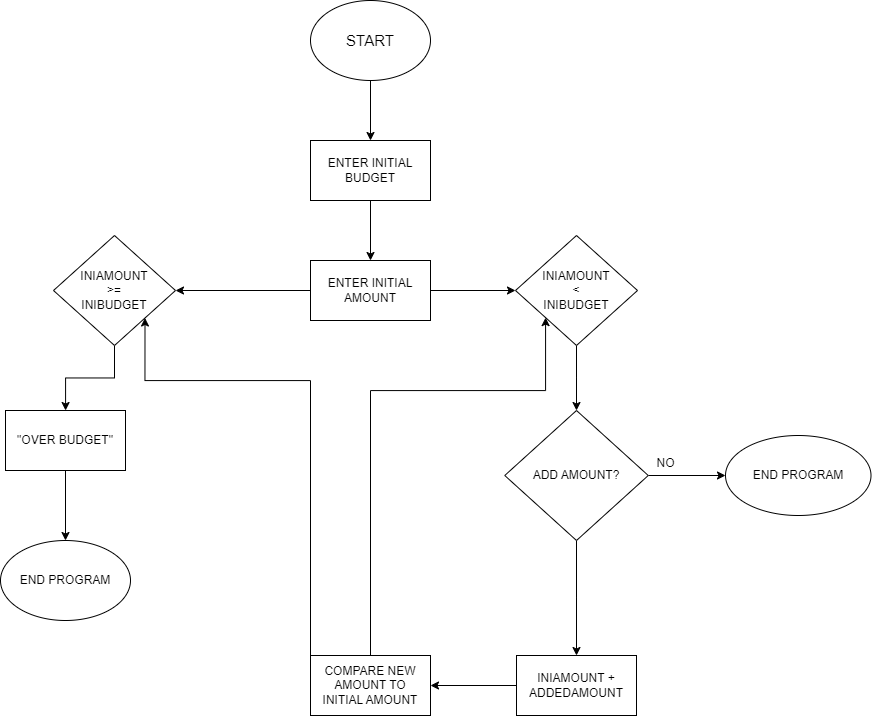

The diagram above was exported from draw.io. Its source (the exported page's mxGraphModel, read from the mxfile embedded in the PNG):
<mxGraphModel dx="1769" dy="957" grid="1" gridSize="10" guides="1" tooltips="1" connect="1" arrows="1" fold="1" page="1" pageScale="1" pageWidth="850" pageHeight="1100" math="0" shadow="0">
  <root>
    <mxCell id="0" />
    <mxCell id="1" parent="0" />
    <mxCell id="r0u4dpcHJjE5wuigrc2z-10" value="" style="edgeStyle=orthogonalEdgeStyle;rounded=0;orthogonalLoop=1;jettySize=auto;html=1;" edge="1" parent="1" source="r0u4dpcHJjE5wuigrc2z-1" target="r0u4dpcHJjE5wuigrc2z-2">
      <mxGeometry relative="1" as="geometry" />
    </mxCell>
    <mxCell id="r0u4dpcHJjE5wuigrc2z-1" value="&lt;font style=&quot;font-size: 15px;&quot;&gt;START&lt;/font&gt;" style="ellipse;whiteSpace=wrap;html=1;" vertex="1" parent="1">
      <mxGeometry x="365" y="20" width="120" height="80" as="geometry" />
    </mxCell>
    <mxCell id="r0u4dpcHJjE5wuigrc2z-11" value="" style="edgeStyle=orthogonalEdgeStyle;rounded=0;orthogonalLoop=1;jettySize=auto;html=1;" edge="1" parent="1" source="r0u4dpcHJjE5wuigrc2z-2" target="r0u4dpcHJjE5wuigrc2z-3">
      <mxGeometry relative="1" as="geometry" />
    </mxCell>
    <mxCell id="r0u4dpcHJjE5wuigrc2z-2" value="ENTER INITIAL&lt;div&gt;BUDGET&lt;/div&gt;" style="rounded=0;whiteSpace=wrap;html=1;" vertex="1" parent="1">
      <mxGeometry x="365" y="160" width="120" height="60" as="geometry" />
    </mxCell>
    <mxCell id="r0u4dpcHJjE5wuigrc2z-13" style="edgeStyle=orthogonalEdgeStyle;rounded=0;orthogonalLoop=1;jettySize=auto;html=1;exitX=0;exitY=0.5;exitDx=0;exitDy=0;entryX=1;entryY=0.5;entryDx=0;entryDy=0;" edge="1" parent="1" source="r0u4dpcHJjE5wuigrc2z-3" target="r0u4dpcHJjE5wuigrc2z-6">
      <mxGeometry relative="1" as="geometry" />
    </mxCell>
    <mxCell id="r0u4dpcHJjE5wuigrc2z-16" value="" style="edgeStyle=orthogonalEdgeStyle;rounded=0;orthogonalLoop=1;jettySize=auto;html=1;" edge="1" parent="1" source="r0u4dpcHJjE5wuigrc2z-3" target="r0u4dpcHJjE5wuigrc2z-4">
      <mxGeometry relative="1" as="geometry" />
    </mxCell>
    <mxCell id="r0u4dpcHJjE5wuigrc2z-3" value="ENTER INITIAL&lt;div&gt;AMOUNT&lt;/div&gt;" style="rounded=0;whiteSpace=wrap;html=1;" vertex="1" parent="1">
      <mxGeometry x="365" y="280" width="120" height="60" as="geometry" />
    </mxCell>
    <mxCell id="r0u4dpcHJjE5wuigrc2z-25" value="" style="edgeStyle=orthogonalEdgeStyle;rounded=0;orthogonalLoop=1;jettySize=auto;html=1;" edge="1" parent="1" source="r0u4dpcHJjE5wuigrc2z-4" target="r0u4dpcHJjE5wuigrc2z-24">
      <mxGeometry relative="1" as="geometry" />
    </mxCell>
    <mxCell id="r0u4dpcHJjE5wuigrc2z-4" value="INIAMOUNT&lt;div&gt;&amp;lt;&lt;/div&gt;&lt;div&gt;INIBUDGET&lt;/div&gt;" style="rhombus;whiteSpace=wrap;html=1;" vertex="1" parent="1">
      <mxGeometry x="570" y="255" width="122" height="110" as="geometry" />
    </mxCell>
    <mxCell id="r0u4dpcHJjE5wuigrc2z-36" value="" style="edgeStyle=orthogonalEdgeStyle;rounded=0;orthogonalLoop=1;jettySize=auto;html=1;" edge="1" parent="1" source="r0u4dpcHJjE5wuigrc2z-6" target="r0u4dpcHJjE5wuigrc2z-14">
      <mxGeometry relative="1" as="geometry" />
    </mxCell>
    <mxCell id="r0u4dpcHJjE5wuigrc2z-6" value="INIAMOUNT&lt;div&gt;&amp;gt;=&lt;/div&gt;&lt;div&gt;INIBUDGET&lt;/div&gt;" style="rhombus;whiteSpace=wrap;html=1;" vertex="1" parent="1">
      <mxGeometry x="108" y="255" width="122" height="110" as="geometry" />
    </mxCell>
    <mxCell id="r0u4dpcHJjE5wuigrc2z-33" style="edgeStyle=orthogonalEdgeStyle;rounded=0;orthogonalLoop=1;jettySize=auto;html=1;exitX=0.5;exitY=0;exitDx=0;exitDy=0;" edge="1" parent="1" source="r0u4dpcHJjE5wuigrc2z-7" target="r0u4dpcHJjE5wuigrc2z-4">
      <mxGeometry relative="1" as="geometry">
        <Array as="points">
          <mxPoint x="425" y="410" />
          <mxPoint x="600" y="410" />
        </Array>
      </mxGeometry>
    </mxCell>
    <mxCell id="r0u4dpcHJjE5wuigrc2z-35" style="edgeStyle=orthogonalEdgeStyle;rounded=0;orthogonalLoop=1;jettySize=auto;html=1;exitX=0;exitY=0.5;exitDx=0;exitDy=0;entryX=1;entryY=1;entryDx=0;entryDy=0;" edge="1" parent="1" source="r0u4dpcHJjE5wuigrc2z-7" target="r0u4dpcHJjE5wuigrc2z-6">
      <mxGeometry relative="1" as="geometry">
        <Array as="points">
          <mxPoint x="365" y="400" />
          <mxPoint x="200" y="400" />
        </Array>
      </mxGeometry>
    </mxCell>
    <mxCell id="r0u4dpcHJjE5wuigrc2z-7" value="COMPARE NEW&lt;div&gt;AMOUNT TO&lt;/div&gt;&lt;div&gt;INITIAL AMOUNT&lt;/div&gt;" style="rounded=0;whiteSpace=wrap;html=1;" vertex="1" parent="1">
      <mxGeometry x="365" y="675" width="120" height="60" as="geometry" />
    </mxCell>
    <mxCell id="r0u4dpcHJjE5wuigrc2z-38" value="" style="edgeStyle=orthogonalEdgeStyle;rounded=0;orthogonalLoop=1;jettySize=auto;html=1;" edge="1" parent="1" source="r0u4dpcHJjE5wuigrc2z-14" target="r0u4dpcHJjE5wuigrc2z-37">
      <mxGeometry relative="1" as="geometry" />
    </mxCell>
    <mxCell id="r0u4dpcHJjE5wuigrc2z-14" value="&quot;OVER BUDGET&quot;" style="whiteSpace=wrap;html=1;" vertex="1" parent="1">
      <mxGeometry x="60" y="430" width="120" height="60" as="geometry" />
    </mxCell>
    <mxCell id="r0u4dpcHJjE5wuigrc2z-27" value="" style="edgeStyle=orthogonalEdgeStyle;rounded=0;orthogonalLoop=1;jettySize=auto;html=1;" edge="1" parent="1" source="r0u4dpcHJjE5wuigrc2z-24" target="r0u4dpcHJjE5wuigrc2z-26">
      <mxGeometry relative="1" as="geometry" />
    </mxCell>
    <mxCell id="r0u4dpcHJjE5wuigrc2z-30" value="" style="edgeStyle=orthogonalEdgeStyle;rounded=0;orthogonalLoop=1;jettySize=auto;html=1;" edge="1" parent="1" source="r0u4dpcHJjE5wuigrc2z-24" target="r0u4dpcHJjE5wuigrc2z-29">
      <mxGeometry relative="1" as="geometry" />
    </mxCell>
    <mxCell id="r0u4dpcHJjE5wuigrc2z-24" value="ADD AMOUNT?" style="rhombus;whiteSpace=wrap;html=1;" vertex="1" parent="1">
      <mxGeometry x="559.25" y="430" width="143.5" height="130" as="geometry" />
    </mxCell>
    <mxCell id="r0u4dpcHJjE5wuigrc2z-26" value="END PROGRAM" style="ellipse;whiteSpace=wrap;html=1;" vertex="1" parent="1">
      <mxGeometry x="780" y="455" width="145.5" height="80" as="geometry" />
    </mxCell>
    <mxCell id="r0u4dpcHJjE5wuigrc2z-28" value="NO" style="text;html=1;align=center;verticalAlign=middle;resizable=0;points=[];autosize=1;strokeColor=none;fillColor=none;" vertex="1" parent="1">
      <mxGeometry x="700" y="468" width="40" height="30" as="geometry" />
    </mxCell>
    <mxCell id="r0u4dpcHJjE5wuigrc2z-31" value="" style="edgeStyle=orthogonalEdgeStyle;rounded=0;orthogonalLoop=1;jettySize=auto;html=1;" edge="1" parent="1" source="r0u4dpcHJjE5wuigrc2z-29" target="r0u4dpcHJjE5wuigrc2z-7">
      <mxGeometry relative="1" as="geometry" />
    </mxCell>
    <mxCell id="r0u4dpcHJjE5wuigrc2z-29" value="INIAMOUNT + ADDEDAMOUNT" style="whiteSpace=wrap;html=1;" vertex="1" parent="1">
      <mxGeometry x="571" y="675" width="120" height="60" as="geometry" />
    </mxCell>
    <mxCell id="r0u4dpcHJjE5wuigrc2z-37" value="END PROGRAM" style="ellipse;whiteSpace=wrap;html=1;" vertex="1" parent="1">
      <mxGeometry x="55" y="560" width="130" height="80" as="geometry" />
    </mxCell>
  </root>
</mxGraphModel>